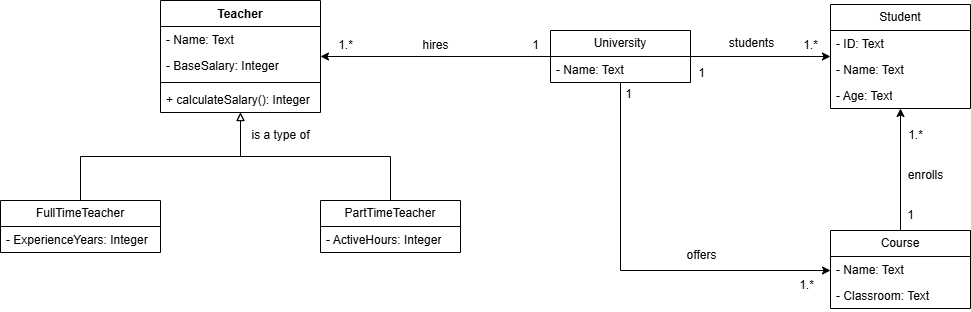

The diagram above was exported from draw.io. Its source (the exported page's mxGraphModel, read from the mxfile embedded in the PNG):
<mxGraphModel dx="880" dy="460" grid="1" gridSize="10" guides="1" tooltips="1" connect="1" arrows="1" fold="1" page="1" pageScale="1" pageWidth="850" pageHeight="1100" math="0" shadow="0">
  <root>
    <mxCell id="0" />
    <mxCell id="1" parent="0" />
    <mxCell id="elZaj_dyItfqPzOwCYAL-6" value="Teacher" style="swimlane;fontStyle=1;align=center;verticalAlign=top;childLayout=stackLayout;horizontal=1;startSize=26;horizontalStack=0;resizeParent=1;resizeParentMax=0;resizeLast=0;collapsible=1;marginBottom=0;whiteSpace=wrap;html=1;" parent="1" vertex="1">
      <mxGeometry x="290" y="110" width="160" height="112" as="geometry" />
    </mxCell>
    <mxCell id="elZaj_dyItfqPzOwCYAL-7" value="- Name: Text" style="text;strokeColor=none;fillColor=none;align=left;verticalAlign=top;spacingLeft=4;spacingRight=4;overflow=hidden;rotatable=0;points=[[0,0.5],[1,0.5]];portConstraint=eastwest;whiteSpace=wrap;html=1;" parent="elZaj_dyItfqPzOwCYAL-6" vertex="1">
      <mxGeometry y="26" width="160" height="26" as="geometry" />
    </mxCell>
    <mxCell id="elZaj_dyItfqPzOwCYAL-24" value="- BaseSalary: Integer" style="text;strokeColor=none;fillColor=none;align=left;verticalAlign=top;spacingLeft=4;spacingRight=4;overflow=hidden;rotatable=0;points=[[0,0.5],[1,0.5]];portConstraint=eastwest;whiteSpace=wrap;html=1;" parent="elZaj_dyItfqPzOwCYAL-6" vertex="1">
      <mxGeometry y="52" width="160" height="26" as="geometry" />
    </mxCell>
    <mxCell id="elZaj_dyItfqPzOwCYAL-8" value="" style="line;strokeWidth=1;fillColor=none;align=left;verticalAlign=middle;spacingTop=-1;spacingLeft=3;spacingRight=3;rotatable=0;labelPosition=right;points=[];portConstraint=eastwest;strokeColor=inherit;" parent="elZaj_dyItfqPzOwCYAL-6" vertex="1">
      <mxGeometry y="78" width="160" height="8" as="geometry" />
    </mxCell>
    <mxCell id="elZaj_dyItfqPzOwCYAL-9" value="+ calculateSalary(): Integer" style="text;strokeColor=none;fillColor=none;align=left;verticalAlign=top;spacingLeft=4;spacingRight=4;overflow=hidden;rotatable=0;points=[[0,0.5],[1,0.5]];portConstraint=eastwest;whiteSpace=wrap;html=1;" parent="elZaj_dyItfqPzOwCYAL-6" vertex="1">
      <mxGeometry y="86" width="160" height="26" as="geometry" />
    </mxCell>
    <mxCell id="elZaj_dyItfqPzOwCYAL-21" style="edgeStyle=orthogonalEdgeStyle;rounded=0;orthogonalLoop=1;jettySize=auto;html=1;endArrow=block;endFill=0;" parent="1" source="elZaj_dyItfqPzOwCYAL-14" target="elZaj_dyItfqPzOwCYAL-6" edge="1">
      <mxGeometry relative="1" as="geometry" />
    </mxCell>
    <mxCell id="elZaj_dyItfqPzOwCYAL-14" value="FullTimeTeacher" style="swimlane;fontStyle=0;childLayout=stackLayout;horizontal=1;startSize=26;fillColor=none;horizontalStack=0;resizeParent=1;resizeParentMax=0;resizeLast=0;collapsible=1;marginBottom=0;whiteSpace=wrap;html=1;" parent="1" vertex="1">
      <mxGeometry x="130" y="310" width="160" height="52" as="geometry" />
    </mxCell>
    <mxCell id="elZaj_dyItfqPzOwCYAL-15" value="- ExperienceYears: Integer" style="text;strokeColor=none;fillColor=none;align=left;verticalAlign=top;spacingLeft=4;spacingRight=4;overflow=hidden;rotatable=0;points=[[0,0.5],[1,0.5]];portConstraint=eastwest;whiteSpace=wrap;html=1;" parent="elZaj_dyItfqPzOwCYAL-14" vertex="1">
      <mxGeometry y="26" width="160" height="26" as="geometry" />
    </mxCell>
    <mxCell id="elZaj_dyItfqPzOwCYAL-22" style="edgeStyle=orthogonalEdgeStyle;rounded=0;orthogonalLoop=1;jettySize=auto;html=1;endArrow=block;startFill=0;endFill=0;" parent="1" source="elZaj_dyItfqPzOwCYAL-18" target="elZaj_dyItfqPzOwCYAL-6" edge="1">
      <mxGeometry relative="1" as="geometry" />
    </mxCell>
    <mxCell id="elZaj_dyItfqPzOwCYAL-18" value="PartTimeTeacher" style="swimlane;fontStyle=0;childLayout=stackLayout;horizontal=1;startSize=26;fillColor=none;horizontalStack=0;resizeParent=1;resizeParentMax=0;resizeLast=0;collapsible=1;marginBottom=0;whiteSpace=wrap;html=1;" parent="1" vertex="1">
      <mxGeometry x="450" y="310" width="140" height="52" as="geometry" />
    </mxCell>
    <mxCell id="elZaj_dyItfqPzOwCYAL-19" value="- ActiveHours: Integer" style="text;strokeColor=none;fillColor=none;align=left;verticalAlign=top;spacingLeft=4;spacingRight=4;overflow=hidden;rotatable=0;points=[[0,0.5],[1,0.5]];portConstraint=eastwest;whiteSpace=wrap;html=1;" parent="elZaj_dyItfqPzOwCYAL-18" vertex="1">
      <mxGeometry y="26" width="140" height="26" as="geometry" />
    </mxCell>
    <mxCell id="elZaj_dyItfqPzOwCYAL-29" style="edgeStyle=orthogonalEdgeStyle;rounded=0;orthogonalLoop=1;jettySize=auto;html=1;" parent="1" source="elZaj_dyItfqPzOwCYAL-25" target="elZaj_dyItfqPzOwCYAL-6" edge="1">
      <mxGeometry relative="1" as="geometry" />
    </mxCell>
    <mxCell id="elZaj_dyItfqPzOwCYAL-46" style="edgeStyle=orthogonalEdgeStyle;rounded=0;orthogonalLoop=1;jettySize=auto;html=1;" parent="1" source="elZaj_dyItfqPzOwCYAL-25" target="elZaj_dyItfqPzOwCYAL-38" edge="1">
      <mxGeometry relative="1" as="geometry">
        <Array as="points" />
      </mxGeometry>
    </mxCell>
    <mxCell id="elZaj_dyItfqPzOwCYAL-51" style="edgeStyle=orthogonalEdgeStyle;rounded=0;orthogonalLoop=1;jettySize=auto;html=1;" parent="1" source="elZaj_dyItfqPzOwCYAL-25" target="elZaj_dyItfqPzOwCYAL-34" edge="1">
      <mxGeometry relative="1" as="geometry">
        <Array as="points">
          <mxPoint x="750" y="380" />
        </Array>
      </mxGeometry>
    </mxCell>
    <mxCell id="elZaj_dyItfqPzOwCYAL-25" value="University" style="swimlane;fontStyle=0;childLayout=stackLayout;horizontal=1;startSize=26;fillColor=none;horizontalStack=0;resizeParent=1;resizeParentMax=0;resizeLast=0;collapsible=1;marginBottom=0;whiteSpace=wrap;html=1;" parent="1" vertex="1">
      <mxGeometry x="680" y="140" width="140" height="52" as="geometry" />
    </mxCell>
    <mxCell id="elZaj_dyItfqPzOwCYAL-26" value="- Name: Text" style="text;strokeColor=none;fillColor=none;align=left;verticalAlign=top;spacingLeft=4;spacingRight=4;overflow=hidden;rotatable=0;points=[[0,0.5],[1,0.5]];portConstraint=eastwest;whiteSpace=wrap;html=1;" parent="elZaj_dyItfqPzOwCYAL-25" vertex="1">
      <mxGeometry y="26" width="140" height="26" as="geometry" />
    </mxCell>
    <mxCell id="elZaj_dyItfqPzOwCYAL-30" value="hires" style="text;html=1;align=center;verticalAlign=middle;resizable=0;points=[];autosize=1;strokeColor=none;fillColor=none;" parent="1" vertex="1">
      <mxGeometry x="540" y="140" width="50" height="30" as="geometry" />
    </mxCell>
    <mxCell id="elZaj_dyItfqPzOwCYAL-31" value="1" style="text;html=1;align=center;verticalAlign=middle;resizable=0;points=[];autosize=1;strokeColor=none;fillColor=none;" parent="1" vertex="1">
      <mxGeometry x="650" y="140" width="30" height="30" as="geometry" />
    </mxCell>
    <mxCell id="elZaj_dyItfqPzOwCYAL-32" value="1.*" style="text;html=1;align=center;verticalAlign=middle;resizable=0;points=[];autosize=1;strokeColor=none;fillColor=none;" parent="1" vertex="1">
      <mxGeometry x="455" y="140" width="40" height="30" as="geometry" />
    </mxCell>
    <mxCell id="elZaj_dyItfqPzOwCYAL-33" value="is a type of" style="text;html=1;align=center;verticalAlign=middle;resizable=0;points=[];autosize=1;strokeColor=none;fillColor=none;" parent="1" vertex="1">
      <mxGeometry x="370" y="230" width="80" height="30" as="geometry" />
    </mxCell>
    <mxCell id="elZaj_dyItfqPzOwCYAL-42" style="edgeStyle=orthogonalEdgeStyle;rounded=0;orthogonalLoop=1;jettySize=auto;html=1;" parent="1" source="elZaj_dyItfqPzOwCYAL-34" target="elZaj_dyItfqPzOwCYAL-38" edge="1">
      <mxGeometry relative="1" as="geometry" />
    </mxCell>
    <mxCell id="elZaj_dyItfqPzOwCYAL-34" value="Course" style="swimlane;fontStyle=0;childLayout=stackLayout;horizontal=1;startSize=26;fillColor=none;horizontalStack=0;resizeParent=1;resizeParentMax=0;resizeLast=0;collapsible=1;marginBottom=0;whiteSpace=wrap;html=1;" parent="1" vertex="1">
      <mxGeometry x="960" y="340" width="140" height="78" as="geometry" />
    </mxCell>
    <mxCell id="elZaj_dyItfqPzOwCYAL-35" value="- Name: Text" style="text;strokeColor=none;fillColor=none;align=left;verticalAlign=top;spacingLeft=4;spacingRight=4;overflow=hidden;rotatable=0;points=[[0,0.5],[1,0.5]];portConstraint=eastwest;whiteSpace=wrap;html=1;" parent="elZaj_dyItfqPzOwCYAL-34" vertex="1">
      <mxGeometry y="26" width="140" height="26" as="geometry" />
    </mxCell>
    <mxCell id="elZaj_dyItfqPzOwCYAL-36" value="- Classroom: Text" style="text;strokeColor=none;fillColor=none;align=left;verticalAlign=top;spacingLeft=4;spacingRight=4;overflow=hidden;rotatable=0;points=[[0,0.5],[1,0.5]];portConstraint=eastwest;whiteSpace=wrap;html=1;" parent="elZaj_dyItfqPzOwCYAL-34" vertex="1">
      <mxGeometry y="52" width="140" height="26" as="geometry" />
    </mxCell>
    <mxCell id="elZaj_dyItfqPzOwCYAL-38" value="Student" style="swimlane;fontStyle=0;childLayout=stackLayout;horizontal=1;startSize=26;fillColor=none;horizontalStack=0;resizeParent=1;resizeParentMax=0;resizeLast=0;collapsible=1;marginBottom=0;whiteSpace=wrap;html=1;" parent="1" vertex="1">
      <mxGeometry x="960" y="114" width="140" height="104" as="geometry" />
    </mxCell>
    <mxCell id="elZaj_dyItfqPzOwCYAL-41" value="- ID: Text" style="text;strokeColor=none;fillColor=none;align=left;verticalAlign=top;spacingLeft=4;spacingRight=4;overflow=hidden;rotatable=0;points=[[0,0.5],[1,0.5]];portConstraint=eastwest;whiteSpace=wrap;html=1;" parent="elZaj_dyItfqPzOwCYAL-38" vertex="1">
      <mxGeometry y="26" width="140" height="26" as="geometry" />
    </mxCell>
    <mxCell id="elZaj_dyItfqPzOwCYAL-39" value="- Name: Text" style="text;strokeColor=none;fillColor=none;align=left;verticalAlign=top;spacingLeft=4;spacingRight=4;overflow=hidden;rotatable=0;points=[[0,0.5],[1,0.5]];portConstraint=eastwest;whiteSpace=wrap;html=1;" parent="elZaj_dyItfqPzOwCYAL-38" vertex="1">
      <mxGeometry y="52" width="140" height="26" as="geometry" />
    </mxCell>
    <mxCell id="elZaj_dyItfqPzOwCYAL-40" value="- Age: Text" style="text;strokeColor=none;fillColor=none;align=left;verticalAlign=top;spacingLeft=4;spacingRight=4;overflow=hidden;rotatable=0;points=[[0,0.5],[1,0.5]];portConstraint=eastwest;whiteSpace=wrap;html=1;" parent="elZaj_dyItfqPzOwCYAL-38" vertex="1">
      <mxGeometry y="78" width="140" height="26" as="geometry" />
    </mxCell>
    <mxCell id="elZaj_dyItfqPzOwCYAL-43" value="1" style="text;html=1;align=center;verticalAlign=middle;resizable=0;points=[];autosize=1;strokeColor=none;fillColor=none;" parent="1" vertex="1">
      <mxGeometry x="1025" y="310" width="30" height="30" as="geometry" />
    </mxCell>
    <mxCell id="elZaj_dyItfqPzOwCYAL-44" value="1.*" style="text;html=1;align=center;verticalAlign=middle;resizable=0;points=[];autosize=1;strokeColor=none;fillColor=none;" parent="1" vertex="1">
      <mxGeometry x="1025" y="230" width="40" height="30" as="geometry" />
    </mxCell>
    <mxCell id="elZaj_dyItfqPzOwCYAL-45" value="enrolls" style="text;html=1;align=center;verticalAlign=middle;resizable=0;points=[];autosize=1;strokeColor=none;fillColor=none;" parent="1" vertex="1">
      <mxGeometry x="1025" y="270" width="60" height="30" as="geometry" />
    </mxCell>
    <mxCell id="elZaj_dyItfqPzOwCYAL-47" value="students" style="text;html=1;align=center;verticalAlign=middle;resizable=0;points=[];autosize=1;strokeColor=none;fillColor=none;" parent="1" vertex="1">
      <mxGeometry x="846" y="138" width="70" height="30" as="geometry" />
    </mxCell>
    <mxCell id="elZaj_dyItfqPzOwCYAL-49" value="1" style="text;html=1;align=center;verticalAlign=middle;resizable=0;points=[];autosize=1;strokeColor=none;fillColor=none;" parent="1" vertex="1">
      <mxGeometry x="816" y="168" width="30" height="30" as="geometry" />
    </mxCell>
    <mxCell id="elZaj_dyItfqPzOwCYAL-50" value="1.*" style="text;html=1;align=center;verticalAlign=middle;resizable=0;points=[];autosize=1;strokeColor=none;fillColor=none;" parent="1" vertex="1">
      <mxGeometry x="920" y="140" width="40" height="30" as="geometry" />
    </mxCell>
    <mxCell id="elZaj_dyItfqPzOwCYAL-52" value="1" style="text;html=1;align=center;verticalAlign=middle;resizable=0;points=[];autosize=1;strokeColor=none;fillColor=none;" parent="1" vertex="1">
      <mxGeometry x="743" y="189" width="30" height="30" as="geometry" />
    </mxCell>
    <mxCell id="elZaj_dyItfqPzOwCYAL-53" value="1.*" style="text;html=1;align=center;verticalAlign=middle;resizable=0;points=[];autosize=1;strokeColor=none;fillColor=none;" parent="1" vertex="1">
      <mxGeometry x="916" y="380" width="40" height="30" as="geometry" />
    </mxCell>
    <mxCell id="elZaj_dyItfqPzOwCYAL-54" value="offers" style="text;html=1;align=center;verticalAlign=middle;resizable=0;points=[];autosize=1;strokeColor=none;fillColor=none;" parent="1" vertex="1">
      <mxGeometry x="806" y="350" width="50" height="30" as="geometry" />
    </mxCell>
  </root>
</mxGraphModel>